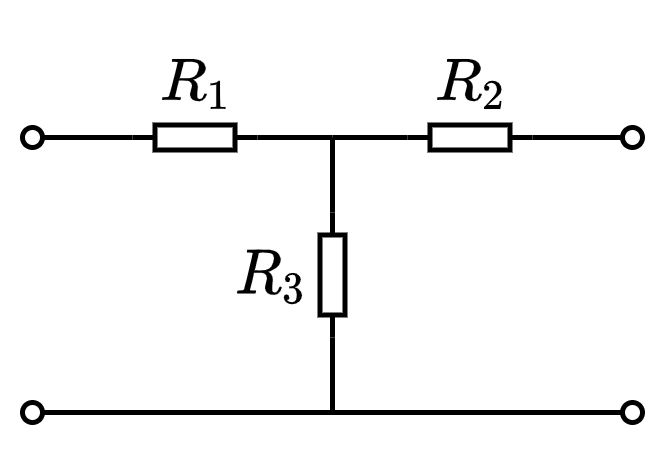

The diagram above was exported from draw.io. Its source (the exported page's mxGraphModel, read from the mxfile embedded in the PNG):
<mxGraphModel dx="219" dy="159" grid="1" gridSize="5" guides="1" tooltips="1" connect="1" arrows="1" fold="1" page="1" pageScale="1" pageWidth="827" pageHeight="1169" math="1" shadow="0">
  <root>
    <mxCell id="0" />
    <mxCell id="1" parent="0" />
    <mxCell id="05imNlKcf5YotTEUm6NW-9" value="" style="endArrow=none;html=1;rounded=0;fontSize=12;startSize=4;endSize=1;strokeWidth=1;jumpStyle=none;jumpSize=6;entryX=1;entryY=0.5;entryDx=0;entryDy=0;entryPerimeter=0;startArrow=oval;startFill=0;" parent="1" target="05imNlKcf5YotTEUm6NW-12" edge="1">
      <mxGeometry width="50" height="50" relative="1" as="geometry">
        <mxPoint x="80" y="280" as="sourcePoint" />
        <mxPoint x="85" y="235" as="targetPoint" />
      </mxGeometry>
    </mxCell>
    <mxCell id="05imNlKcf5YotTEUm6NW-12" value="" style="pointerEvents=1;verticalLabelPosition=bottom;shadow=0;dashed=0;align=center;html=1;verticalAlign=top;shape=mxgraph.electrical.resistors.resistor_1;fontSize=10;direction=west;connectable=1;" parent="1" vertex="1">
      <mxGeometry x="100" y="277.5" width="25" height="5" as="geometry" />
    </mxCell>
    <mxCell id="05imNlKcf5YotTEUm6NW-13" value="" style="endArrow=none;html=1;rounded=0;fontSize=10;startSize=3;endSize=3;exitX=0;exitY=0.5;exitDx=0;exitDy=0;exitPerimeter=0;startArrow=none;startFill=0;endFill=0;" parent="1" source="05imNlKcf5YotTEUm6NW-12" edge="1">
      <mxGeometry width="50" height="50" relative="1" as="geometry">
        <mxPoint x="314.5" y="160.5" as="sourcePoint" />
        <mxPoint x="140" y="280" as="targetPoint" />
      </mxGeometry>
    </mxCell>
    <mxCell id="05imNlKcf5YotTEUm6NW-22" value="$$R_1$$" style="text;html=1;resizable=1;autosize=1;align=center;verticalAlign=middle;points=[];fillColor=none;strokeColor=none;rounded=0;fontSize=10;movable=1;rotatable=1;deletable=1;editable=1;connectable=0;" parent="1" vertex="1">
      <mxGeometry x="100" y="260" width="25" height="17.5" as="geometry" />
    </mxCell>
    <mxCell id="05imNlKcf5YotTEUm6NW-25" value="" style="endArrow=none;html=1;rounded=0;fontSize=12;startSize=4;endSize=1;strokeWidth=1;jumpStyle=none;jumpSize=6;startArrow=oval;startFill=0;entryX=0;entryY=0.5;entryDx=0;entryDy=0;entryPerimeter=0;" parent="1" edge="1" target="05imNlKcf5YotTEUm6NW-26">
      <mxGeometry width="50" height="50" relative="1" as="geometry">
        <mxPoint x="200" y="280" as="sourcePoint" />
        <mxPoint x="175" y="280" as="targetPoint" />
      </mxGeometry>
    </mxCell>
    <mxCell id="05imNlKcf5YotTEUm6NW-26" value="" style="pointerEvents=1;verticalLabelPosition=bottom;shadow=0;dashed=0;align=center;html=1;verticalAlign=top;shape=mxgraph.electrical.resistors.resistor_1;fontSize=10;direction=west;connectable=1;" parent="1" vertex="1">
      <mxGeometry x="155" y="277.5" width="25" height="5" as="geometry" />
    </mxCell>
    <mxCell id="05imNlKcf5YotTEUm6NW-27" value="" style="endArrow=none;html=1;rounded=0;fontSize=10;startSize=3;endSize=3;startArrow=none;startFill=0;endFill=0;entryX=1;entryY=0.5;entryDx=0;entryDy=0;entryPerimeter=0;" parent="1" edge="1" target="05imNlKcf5YotTEUm6NW-26">
      <mxGeometry width="50" height="50" relative="1" as="geometry">
        <mxPoint x="140" y="280" as="sourcePoint" />
        <mxPoint x="150" y="280" as="targetPoint" />
      </mxGeometry>
    </mxCell>
    <mxCell id="05imNlKcf5YotTEUm6NW-34" value="$$R_2$$" style="text;html=1;resizable=1;autosize=1;align=center;verticalAlign=middle;points=[];fillColor=none;strokeColor=none;rounded=0;fontSize=10;movable=1;rotatable=1;deletable=1;editable=1;connectable=0;" parent="1" vertex="1">
      <mxGeometry x="155" y="261.25" width="25" height="15" as="geometry" />
    </mxCell>
    <mxCell id="05imNlKcf5YotTEUm6NW-38" value="" style="pointerEvents=1;verticalLabelPosition=bottom;shadow=0;dashed=0;align=center;html=1;verticalAlign=top;shape=mxgraph.electrical.resistors.resistor_1;fontSize=10;direction=north;connectable=1;" parent="1" vertex="1">
      <mxGeometry x="137.5" y="295" width="5" height="25" as="geometry" />
    </mxCell>
    <mxCell id="05imNlKcf5YotTEUm6NW-39" value="" style="endArrow=none;html=1;rounded=0;fontSize=10;startSize=3;endSize=3;startArrow=none;startFill=0;endFill=0;exitX=1;exitY=0.5;exitDx=0;exitDy=0;exitPerimeter=0;" parent="1" edge="1" source="05imNlKcf5YotTEUm6NW-38">
      <mxGeometry width="50" height="50" relative="1" as="geometry">
        <mxPoint x="145" y="290" as="sourcePoint" />
        <mxPoint x="140" y="280" as="targetPoint" />
      </mxGeometry>
    </mxCell>
    <mxCell id="05imNlKcf5YotTEUm6NW-43" value="" style="endArrow=none;html=1;rounded=0;fontSize=12;startSize=4;endSize=1;strokeWidth=1;jumpStyle=none;jumpSize=6;startArrow=none;startFill=0;entryX=0;entryY=0.5;entryDx=0;entryDy=0;entryPerimeter=0;" parent="1" edge="1" target="05imNlKcf5YotTEUm6NW-38">
      <mxGeometry width="50" height="50" relative="1" as="geometry">
        <mxPoint x="140" y="335" as="sourcePoint" />
        <mxPoint x="140" y="315" as="targetPoint" />
      </mxGeometry>
    </mxCell>
    <mxCell id="05imNlKcf5YotTEUm6NW-45" value="$$R_3$$" style="text;html=1;resizable=1;autosize=1;align=center;verticalAlign=middle;points=[];fillColor=none;strokeColor=none;rounded=0;fontSize=10;movable=1;rotatable=1;deletable=1;editable=1;connectable=0;" parent="1" vertex="1">
      <mxGeometry x="117.5" y="297.5" width="20" height="20" as="geometry" />
    </mxCell>
    <mxCell id="tZPkuOd5bZkD-QxHRHIE-1" value="" style="endArrow=oval;html=1;rounded=0;startArrow=oval;startFill=0;endSize=4;startSize=4;endFill=0;" edge="1" parent="1">
      <mxGeometry width="50" height="50" relative="1" as="geometry">
        <mxPoint x="80" y="335" as="sourcePoint" />
        <mxPoint x="200" y="335" as="targetPoint" />
      </mxGeometry>
    </mxCell>
  </root>
</mxGraphModel>